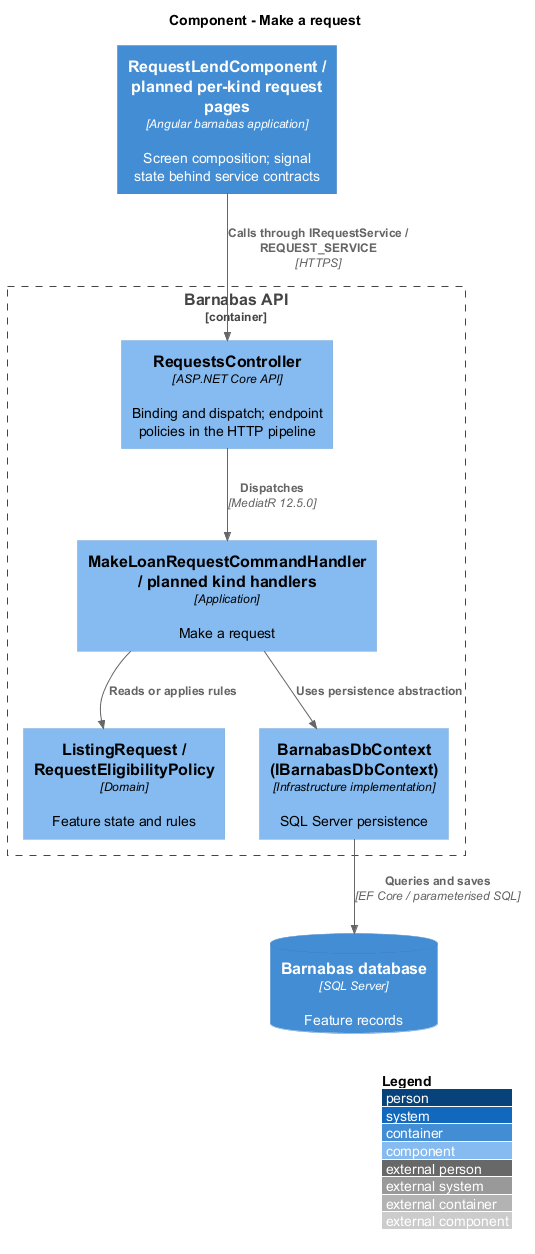

The diagram above was rendered by PlantUML. Its source (embedded in the PNG):
@startuml
!include <C4/C4_Component>
LAYOUT_WITH_LEGEND()
title Component - Make a request
Container(web, "RequestLendComponent / planned per-kind request pages", "Angular barnabas application", "Screen composition; signal state behind service contracts")
Container_Boundary(api, "Barnabas API") {
  Component(ctrl, "RequestsController", "ASP.NET Core API", "Binding and dispatch; endpoint policies in the HTTP pipeline")
  Component(handler, "MakeLoanRequestCommandHandler / planned kind handlers", "Application", "Make a request")
  Component(entity, "ListingRequest / RequestEligibilityPolicy", "Domain", "Feature state and rules")
  Component(store, "BarnabasDbContext (IBarnabasDbContext)", "Infrastructure implementation", "SQL Server persistence")
}
ContainerDb(db, "Barnabas database", "SQL Server", "Feature records")
Rel(web, ctrl, "Calls through IRequestService / REQUEST_SERVICE", "HTTPS")
Rel(ctrl, handler, "Dispatches", "MediatR 12.5.0")
Rel(handler, entity, "Reads or applies rules")
Rel(handler, store, "Uses persistence abstraction")
Rel(store, db, "Queries and saves", "EF Core / parameterised SQL")
@enduml